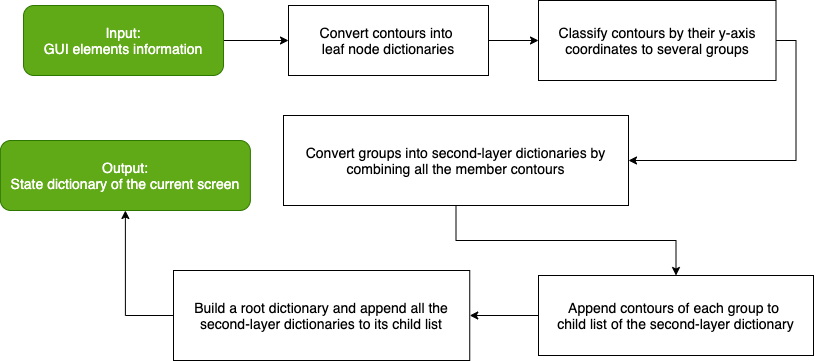

The diagram above was exported from draw.io. Its source (the exported page's mxGraphModel, read from the mxfile embedded in the PNG):
<mxGraphModel dx="1395" dy="395" grid="1" gridSize="10" guides="1" tooltips="1" connect="1" arrows="1" fold="1" page="1" pageScale="1" pageWidth="827" pageHeight="1169" math="0" shadow="0">
  <root>
    <mxCell id="0" />
    <mxCell id="1" parent="0" />
    <mxCell id="9" style="edgeStyle=orthogonalEdgeStyle;rounded=0;orthogonalLoop=1;jettySize=auto;html=1;exitX=1;exitY=0.5;exitDx=0;exitDy=0;entryX=0;entryY=0.5;entryDx=0;entryDy=0;fontSize=14;" parent="1" source="2" target="3" edge="1">
      <mxGeometry relative="1" as="geometry" />
    </mxCell>
    <mxCell id="2" value="Input:&lt;br style=&quot;font-size: 14px;&quot;&gt;GUI elements information" style="rounded=1;whiteSpace=wrap;html=1;fontSize=14;fillColor=#60a917;strokeColor=#2D7600;fontColor=#ffffff;" parent="1" vertex="1">
      <mxGeometry x="-219.99" y="450" width="200" height="70" as="geometry" />
    </mxCell>
    <mxCell id="10" style="edgeStyle=orthogonalEdgeStyle;rounded=0;orthogonalLoop=1;jettySize=auto;html=1;exitX=1;exitY=0.5;exitDx=0;exitDy=0;entryX=0;entryY=0.5;entryDx=0;entryDy=0;fontSize=14;" parent="1" source="3" target="4" edge="1">
      <mxGeometry relative="1" as="geometry" />
    </mxCell>
    <mxCell id="3" value="Convert contours into &lt;br&gt;leaf node dictionaries" style="rounded=0;whiteSpace=wrap;html=1;fontSize=14;labelBorderColor=none;fontStyle=0" parent="1" vertex="1">
      <mxGeometry x="45" y="450" width="200" height="70" as="geometry" />
    </mxCell>
    <mxCell id="15" style="edgeStyle=orthogonalEdgeStyle;rounded=0;orthogonalLoop=1;jettySize=auto;html=1;exitX=1;exitY=0.5;exitDx=0;exitDy=0;entryX=1;entryY=0.5;entryDx=0;entryDy=0;" parent="1" source="4" target="5" edge="1">
      <mxGeometry relative="1" as="geometry" />
    </mxCell>
    <mxCell id="4" value="Classify contours by their y-axis coordinates to several groups" style="rounded=0;whiteSpace=wrap;html=1;fontSize=14;labelBorderColor=none;fontStyle=0" parent="1" vertex="1">
      <mxGeometry x="295" y="445" width="237.5" height="80" as="geometry" />
    </mxCell>
    <mxCell id="17" style="edgeStyle=orthogonalEdgeStyle;rounded=0;orthogonalLoop=1;jettySize=auto;html=1;exitX=0.5;exitY=1;exitDx=0;exitDy=0;entryX=0.5;entryY=0;entryDx=0;entryDy=0;" parent="1" source="5" target="6" edge="1">
      <mxGeometry relative="1" as="geometry" />
    </mxCell>
    <mxCell id="5" value="Convert groups into second-layer dictionaries by combining all the member contours" style="rounded=0;whiteSpace=wrap;html=1;fontSize=14;labelBorderColor=none;fontStyle=0" parent="1" vertex="1">
      <mxGeometry x="40" y="560" width="345" height="90" as="geometry" />
    </mxCell>
    <mxCell id="13" style="edgeStyle=orthogonalEdgeStyle;rounded=0;orthogonalLoop=1;jettySize=auto;html=1;exitX=0;exitY=0.5;exitDx=0;exitDy=0;entryX=1;entryY=0.5;entryDx=0;entryDy=0;fontSize=14;" parent="1" source="6" target="7" edge="1">
      <mxGeometry relative="1" as="geometry" />
    </mxCell>
    <mxCell id="6" value="Append contours of each group to &lt;br&gt;child list of the second-layer dictionary" style="rounded=0;whiteSpace=wrap;html=1;fontSize=14;labelBorderColor=none;fontStyle=0" parent="1" vertex="1">
      <mxGeometry x="295" y="720" width="275" height="80" as="geometry" />
    </mxCell>
    <mxCell id="18" style="edgeStyle=orthogonalEdgeStyle;rounded=0;orthogonalLoop=1;jettySize=auto;html=1;exitX=0;exitY=0.5;exitDx=0;exitDy=0;entryX=0.5;entryY=1;entryDx=0;entryDy=0;" parent="1" source="7" target="8" edge="1">
      <mxGeometry relative="1" as="geometry" />
    </mxCell>
    <mxCell id="7" value="Build a root dictionary and append all the second-layer dictionaries to its child list" style="rounded=0;whiteSpace=wrap;html=1;fontSize=14;labelBorderColor=none;fontStyle=0" parent="1" vertex="1">
      <mxGeometry x="-70" y="715" width="296.25" height="90" as="geometry" />
    </mxCell>
    <mxCell id="8" value="Output:&lt;br style=&quot;font-size: 14px;&quot;&gt;State dictionary of the current screen" style="rounded=1;whiteSpace=wrap;html=1;fontSize=14;fillColor=#60a917;strokeColor=#2D7600;fontColor=#ffffff;fontStyle=0" parent="1" vertex="1">
      <mxGeometry x="-243.13" y="585" width="250.01" height="70" as="geometry" />
    </mxCell>
  </root>
</mxGraphModel>